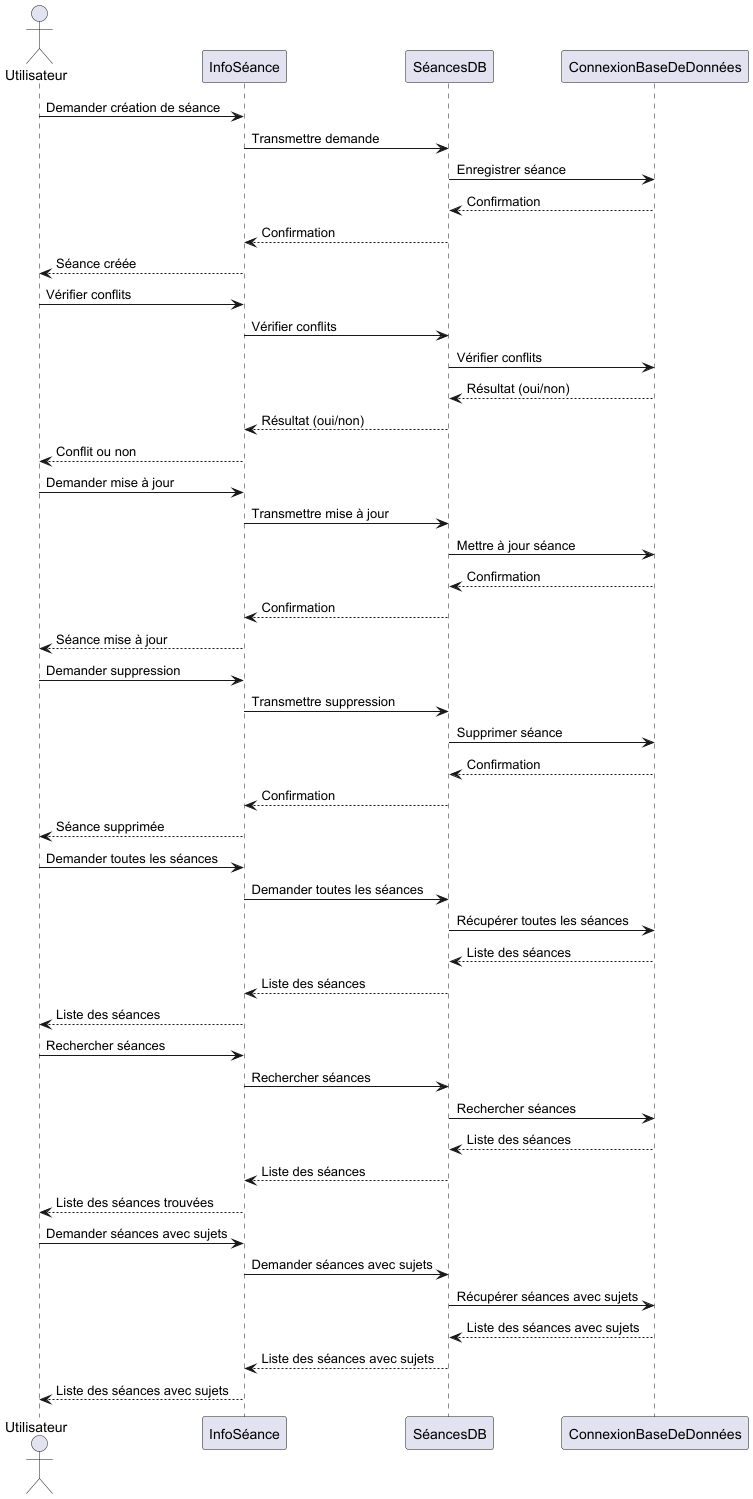

The diagram above was rendered by PlantUML. Its source (embedded in the PNG):
@startuml
' https://plantuml.com/sequence-diagram

actor "Utilisateur" as User
participant "InfoSéance" as SI
participant "SéancesDB" as SDB
participant "ConnexionBaseDeDonnées" as DB

' Créer une séance
User -> SI : Demander création de séance
SI -> SDB : Transmettre demande
SDB -> DB : Enregistrer séance
DB --> SDB : Confirmation
SDB --> SI : Confirmation
SI --> User : Séance créée

' Vérifier les conflits
User -> SI : Vérifier conflits
SI -> SDB : Vérifier conflits
SDB -> DB : Vérifier conflits
DB --> SDB : Résultat (oui/non)
SDB --> SI : Résultat (oui/non)
SI --> User : Conflit ou non

' Mettre à jour une séance
User -> SI : Demander mise à jour
SI -> SDB : Transmettre mise à jour
SDB -> DB : Mettre à jour séance
DB --> SDB : Confirmation
SDB --> SI : Confirmation
SI --> User : Séance mise à jour

' Supprimer une séance
User -> SI : Demander suppression
SI -> SDB : Transmettre suppression
SDB -> DB : Supprimer séance
DB --> SDB : Confirmation
SDB --> SI : Confirmation
SI --> User : Séance supprimée

' Afficher toutes les séances
User -> SI : Demander toutes les séances
SI -> SDB : Demander toutes les séances
SDB -> DB : Récupérer toutes les séances
DB --> SDB : Liste des séances
SDB --> SI : Liste des séances
SI --> User : Liste des séances

' Rechercher des séances
User -> SI : Rechercher séances
SI -> SDB : Rechercher séances
SDB -> DB : Rechercher séances
DB --> SDB : Liste des séances
SDB --> SI : Liste des séances
SI --> User : Liste des séances trouvées

' Afficher séances avec sujets
User -> SI : Demander séances avec sujets
SI -> SDB : Demander séances avec sujets
SDB -> DB : Récupérer séances avec sujets
DB --> SDB : Liste des séances avec sujets
SDB --> SI : Liste des séances avec sujets
SI --> User : Liste des séances avec sujets

@enduml